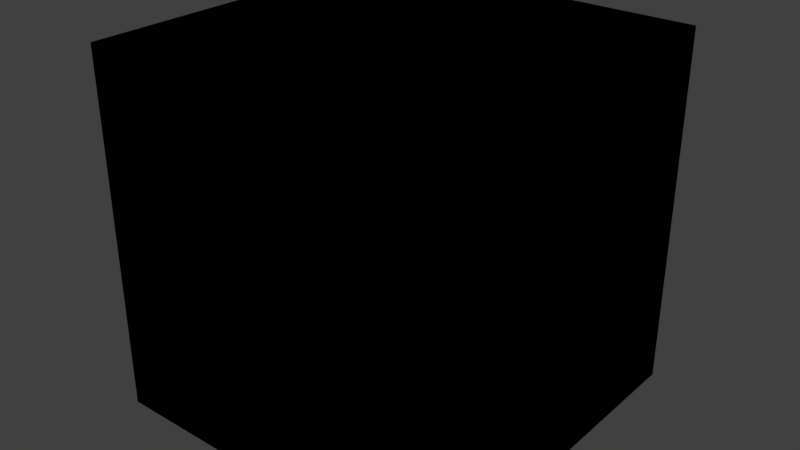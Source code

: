 # Source: norm_met_spec.test.blend  (saved by Blender 2.77.0; exported with 4.5.12 LTS)
import bpy
from mathutils import Matrix  # noqa: F401  (used for matrix-valued properties, if any)

bpy.ops.wm.read_factory_settings(use_empty=True)
scene = bpy.context.scene
scene.name = 'Scene'

# ---- collections
col_collection_1 = bpy.data.collections.new('Collection 1'); scene.collection.children.link(col_collection_1)
col_collection_2 = bpy.data.collections.new('Collection 2'); scene.collection.children.link(col_collection_2)
col_collection_3 = bpy.data.collections.new('Collection 3'); scene.collection.children.link(col_collection_3)
col_collection_4 = bpy.data.collections.new('Collection 4'); scene.collection.children.link(col_collection_4)
col_collection_5 = bpy.data.collections.new('Collection 5'); scene.collection.children.link(col_collection_5)
col_collection_6 = bpy.data.collections.new('Collection 6'); scene.collection.children.link(col_collection_6)
col_collection_7 = bpy.data.collections.new('Collection 7'); scene.collection.children.link(col_collection_7)
col_collection_8 = bpy.data.collections.new('Collection 8'); scene.collection.children.link(col_collection_8)

# ---- materials (node trees are filled in below, after node groups)
mat_material_norm_met_off_a = bpy.data.materials.new('Material_norm_met_off_A')
mat_material_norm_met_off_a.alpha_threshold = 0.0
mat_material_norm_met_off_a.use_transparent_shadow = False
mat_material_norm_met_off_a.roughness = 0.5
mat_material_norm_met_off_a.specular_intensity = 0.25
mat_material_norm_met_off_a.line_color = (0.0, 0.0, 0.0, 1.0)
mat_material_norm_met_off_b = bpy.data.materials.new('Material_norm_met_off_B')
mat_material_norm_met_off_b.alpha_threshold = 0.0
mat_material_norm_met_off_b.use_transparent_shadow = False
mat_material_norm_met_off_b.roughness = 0.5
mat_material_norm_met_off_b.specular_intensity = 0.7
mat_material_norm_met_off_b.line_color = (0.0, 0.0, 0.0, 1.0)
mat_material_norm_met_on_a = bpy.data.materials.new('Material_norm_met_on_A')
mat_material_norm_met_on_a.alpha_threshold = 0.0
mat_material_norm_met_on_a.use_transparent_shadow = False
mat_material_norm_met_on_a.roughness = 0.5
mat_material_norm_met_on_a.specular_intensity = 0.25
mat_material_norm_met_on_a.line_color = (0.0, 0.0, 0.0, 1.0)
mat_material_norm_met_on_b = bpy.data.materials.new('Material_norm_met_on_B')
mat_material_norm_met_on_b.alpha_threshold = 0.0
mat_material_norm_met_on_b.use_transparent_shadow = False
mat_material_norm_met_on_b.roughness = 0.5
mat_material_norm_met_on_b.specular_intensity = 0.7
mat_material_norm_met_on_b.line_color = (0.0, 0.0, 0.0, 1.0)

# ---- material node trees

# ---- world
world_world = bpy.data.worlds.new('World'); scene.world = world_world
world_world.color = (0.05088, 0.05088, 0.05088)
world_world.use_sun_shadow = False
world_world.sun_shadow_jitter_overblur = 0.0
world_world.cycles.sampling_method = 'MANUAL'

# ---- meshes
me_cube_009 = bpy.data.meshes.new('Cube.009')
me_cube_009.from_pydata([(-1.0, -1.0, -1.0), (-1.0, -1.0, 1.0), (-1.0, 1.0, -1.0), (-1.0, 1.0, 1.0), (1.0, -1.0, -1.0), (1.0, -1.0, 1.0), (1.0, 1.0, -1.0), (1.0, 1.0, 1.0)], [], [(1, 3, 2, 0), (3, 7, 6, 2), (7, 5, 4, 6), (5, 1, 0, 4), (0, 2, 6, 4), (5, 7, 3, 1)])
me_cube_009.materials.append(mat_material_norm_met_off_a)
me_cube_009.use_remesh_preserve_volume = False
me_cube_009.use_remesh_preserve_attributes = False
me_cube_009.use_mirror_vertex_groups = False
me_cube_009.update()
me_cube_011 = bpy.data.meshes.new('Cube.011')
me_cube_011.from_pydata([(-1.0, -1.0, -1.0), (-1.0, -1.0, 1.0), (-1.0, 1.0, -1.0), (-1.0, 1.0, 1.0), (1.0, -1.0, -1.0), (1.0, -1.0, 1.0), (1.0, 1.0, -1.0), (1.0, 1.0, 1.0)], [], [(1, 3, 2, 0), (3, 7, 6, 2), (7, 5, 4, 6), (5, 1, 0, 4), (0, 2, 6, 4), (5, 7, 3, 1)])
me_cube_011.materials.append(mat_material_norm_met_off_a)
me_cube_011.use_remesh_preserve_volume = False
me_cube_011.use_remesh_preserve_attributes = False
me_cube_011.use_mirror_vertex_groups = False
me_cube_011.update()
me_cube_000 = bpy.data.meshes.new('Cube.000')
me_cube_000.from_pydata([(-1.0, -1.0, -1.0), (-1.0, -1.0, 1.0), (-1.0, 1.0, -1.0), (-1.0, 1.0, 1.0), (1.0, -1.0, -1.0), (1.0, -1.0, 1.0), (1.0, 1.0, -1.0), (1.0, 1.0, 1.0)], [], [(1, 3, 2, 0), (3, 7, 6, 2), (7, 5, 4, 6), (5, 1, 0, 4), (0, 2, 6, 4), (5, 7, 3, 1)])
me_cube_000.materials.append(mat_material_norm_met_off_b)
me_cube_000.materials.append(None)
me_cube_000.use_remesh_preserve_volume = False
me_cube_000.use_remesh_preserve_attributes = False
me_cube_000.use_mirror_vertex_groups = False
me_cube_000.update()
me_cube_010 = bpy.data.meshes.new('Cube.010')
me_cube_010.from_pydata([(-1.0, -1.0, -1.0), (-1.0, -1.0, 1.0), (-1.0, 1.0, -1.0), (-1.0, 1.0, 1.0), (1.0, -1.0, -1.0), (1.0, -1.0, 1.0), (1.0, 1.0, -1.0), (1.0, 1.0, 1.0)], [], [(1, 3, 2, 0), (3, 7, 6, 2), (7, 5, 4, 6), (5, 1, 0, 4), (0, 2, 6, 4), (5, 7, 3, 1)])
me_cube_010.materials.append(mat_material_norm_met_off_a)
me_cube_010.materials.append(None)
me_cube_010.use_remesh_preserve_volume = False
me_cube_010.use_remesh_preserve_attributes = False
me_cube_010.use_mirror_vertex_groups = False
me_cube_010.update()
me_cube_001 = bpy.data.meshes.new('Cube.001')
me_cube_001.from_pydata([(-1.0, -1.0, -1.0), (-1.0, -1.0, 1.0), (-1.0, 1.0, -1.0), (-1.0, 1.0, 1.0), (1.0, -1.0, -1.0), (1.0, -1.0, 1.0), (1.0, 1.0, -1.0), (1.0, 1.0, 1.0)], [], [(1, 3, 2, 0), (3, 7, 6, 2), (7, 5, 4, 6), (5, 1, 0, 4), (0, 2, 6, 4), (5, 7, 3, 1)])
me_cube_001.materials.append(mat_material_norm_met_off_b)
me_cube_001.materials.append(None)
me_cube_001.use_remesh_preserve_volume = False
me_cube_001.use_remesh_preserve_attributes = False
me_cube_001.use_mirror_vertex_groups = False
me_cube_001.update()
me_cube_012 = bpy.data.meshes.new('Cube.012')
me_cube_012.from_pydata([(-1.0, -1.0, -1.0), (-1.0, -1.0, 1.0), (-1.0, 1.0, -1.0), (-1.0, 1.0, 1.0), (1.0, -1.0, -1.0), (1.0, -1.0, 1.0), (1.0, 1.0, -1.0), (1.0, 1.0, 1.0)], [], [(1, 3, 2, 0), (3, 7, 6, 2), (7, 5, 4, 6), (5, 1, 0, 4), (0, 2, 6, 4), (5, 7, 3, 1)])
me_cube_012.materials.append(mat_material_norm_met_off_a)
me_cube_012.materials.append(None)
me_cube_012.use_remesh_preserve_volume = False
me_cube_012.use_remesh_preserve_attributes = False
me_cube_012.use_mirror_vertex_groups = False
me_cube_012.update()
me_cube_013 = bpy.data.meshes.new('Cube.013')
me_cube_013.from_pydata([(-1.0, -1.0, -1.0), (-1.0, -1.0, 1.0), (-1.0, 1.0, -1.0), (-1.0, 1.0, 1.0), (1.0, -1.0, -1.0), (1.0, -1.0, 1.0), (1.0, 1.0, -1.0), (1.0, 1.0, 1.0)], [], [(1, 3, 2, 0), (3, 7, 6, 2), (7, 5, 4, 6), (5, 1, 0, 4), (0, 2, 6, 4), (5, 7, 3, 1)])
me_cube_013.materials.append(mat_material_norm_met_on_a)
me_cube_013.use_remesh_preserve_volume = False
me_cube_013.use_remesh_preserve_attributes = False
me_cube_013.use_mirror_vertex_groups = False
me_cube_013.update()
me_cube_015 = bpy.data.meshes.new('Cube.015')
me_cube_015.from_pydata([(-1.0, -1.0, -1.0), (-1.0, -1.0, 1.0), (-1.0, 1.0, -1.0), (-1.0, 1.0, 1.0), (1.0, -1.0, -1.0), (1.0, -1.0, 1.0), (1.0, 1.0, -1.0), (1.0, 1.0, 1.0)], [], [(1, 3, 2, 0), (3, 7, 6, 2), (7, 5, 4, 6), (5, 1, 0, 4), (0, 2, 6, 4), (5, 7, 3, 1)])
me_cube_015.materials.append(mat_material_norm_met_on_a)
me_cube_015.use_remesh_preserve_volume = False
me_cube_015.use_remesh_preserve_attributes = False
me_cube_015.use_mirror_vertex_groups = False
me_cube_015.update()
me_cube_003 = bpy.data.meshes.new('Cube.003')
me_cube_003.from_pydata([(-1.0, -1.0, -1.0), (-1.0, -1.0, 1.0), (-1.0, 1.0, -1.0), (-1.0, 1.0, 1.0), (1.0, -1.0, -1.0), (1.0, -1.0, 1.0), (1.0, 1.0, -1.0), (1.0, 1.0, 1.0)], [], [(1, 3, 2, 0), (3, 7, 6, 2), (7, 5, 4, 6), (5, 1, 0, 4), (0, 2, 6, 4), (5, 7, 3, 1)])
me_cube_003.materials.append(mat_material_norm_met_on_b)
me_cube_003.use_remesh_preserve_volume = False
me_cube_003.use_remesh_preserve_attributes = False
me_cube_003.use_mirror_vertex_groups = False
me_cube_003.update()
me_cube = bpy.data.meshes.new('Cube')
me_cube.from_pydata([(-1.0, -1.0, -1.0), (-1.0, -1.0, 1.0), (-1.0, 1.0, -1.0), (-1.0, 1.0, 1.0), (1.0, -1.0, -1.0), (1.0, -1.0, 1.0), (1.0, 1.0, -1.0), (1.0, 1.0, 1.0)], [], [(1, 3, 2, 0), (3, 7, 6, 2), (7, 5, 4, 6), (5, 1, 0, 4), (0, 2, 6, 4), (5, 7, 3, 1)])
me_cube.materials.append(mat_material_norm_met_on_a)
me_cube.use_remesh_preserve_volume = False
me_cube.use_remesh_preserve_attributes = False
me_cube.use_mirror_vertex_groups = False
me_cube.update()
me_cube_004 = bpy.data.meshes.new('Cube.004')
me_cube_004.from_pydata([(-1.0, -1.0, -1.0), (-1.0, -1.0, 1.0), (-1.0, 1.0, -1.0), (-1.0, 1.0, 1.0), (1.0, -1.0, -1.0), (1.0, -1.0, 1.0), (1.0, 1.0, -1.0), (1.0, 1.0, 1.0)], [], [(1, 3, 2, 0), (3, 7, 6, 2), (7, 5, 4, 6), (5, 1, 0, 4), (0, 2, 6, 4), (5, 7, 3, 1)])
me_cube_004.materials.append(mat_material_norm_met_on_b)
me_cube_004.materials.append(None)
me_cube_004.use_remesh_preserve_volume = False
me_cube_004.use_remesh_preserve_attributes = False
me_cube_004.use_mirror_vertex_groups = False
me_cube_004.update()
me_cube_016 = bpy.data.meshes.new('Cube.016')
me_cube_016.from_pydata([(-1.0, -1.0, -1.0), (-1.0, -1.0, 1.0), (-1.0, 1.0, -1.0), (-1.0, 1.0, 1.0), (1.0, -1.0, -1.0), (1.0, -1.0, 1.0), (1.0, 1.0, -1.0), (1.0, 1.0, 1.0)], [], [(1, 3, 2, 0), (3, 7, 6, 2), (7, 5, 4, 6), (5, 1, 0, 4), (0, 2, 6, 4), (5, 7, 3, 1)])
me_cube_016.materials.append(mat_material_norm_met_on_a)
me_cube_016.materials.append(None)
me_cube_016.use_remesh_preserve_volume = False
me_cube_016.use_remesh_preserve_attributes = False
me_cube_016.use_mirror_vertex_groups = False
me_cube_016.update()

# ---- objects
ob_cube_none_1_mat_inst = bpy.data.objects.new('Cube_none_1_mat_inst', me_cube_009)
ob_cube_none_1_mat_scen = bpy.data.objects.new('Cube_none_1_mat_scen', me_cube_011)
ob_cube_none_2_mat_inst = bpy.data.objects.new('Cube_none_2_mat_inst', None)
ob_cube_none_2_mat_inst_b = bpy.data.objects.new('Cube_none_2_mat_inst_B', me_cube_000)
ob_cube_none_2_mat_inst_a = bpy.data.objects.new('Cube_none_2_mat_inst_A', me_cube_010)
ob_cube_none_2_mat_scen = bpy.data.objects.new('Cube_none_2_mat_scen', None)
ob_cube_none_2_mat_scen_b = bpy.data.objects.new('Cube_none_2_mat_scen_B', me_cube_001)
ob_cube_none_2_mat_scen_a = bpy.data.objects.new('Cube_none_2_mat_scen_A', me_cube_012)
ob_cube_norm_1_mat_inst = bpy.data.objects.new('Cube_norm_1_mat_inst', me_cube_013)
ob_cube_norm_1_mat_scen = bpy.data.objects.new('Cube_norm_1_mat_scen', me_cube_015)
ob_cube_norm_2_mat_inst = bpy.data.objects.new('Cube_norm_2_mat_inst', None)
ob_cube_norm_2_mat_inst_b = bpy.data.objects.new('Cube_norm_2_mat_inst_B', me_cube_003)
ob_cube_norm_2_mat_inst_a = bpy.data.objects.new('Cube_norm_2_mat_inst_A', me_cube)
ob_cube_norm_2_mat_scen = bpy.data.objects.new('Cube_norm_2_mat_scen', None)
ob_cube_norm_2_mat_scen_b = bpy.data.objects.new('Cube_norm_2_mat_scen_B', me_cube_004)
ob_cube_norm_2_mat_scen_a = bpy.data.objects.new('Cube_norm_2_mat_scen_A', me_cube_016)

# ---- transforms, parenting, visibility, modifiers, constraints
ob_cube_none_1_mat_inst.location = (0.0, 0.0, 0.0)
ob_cube_none_1_mat_inst.lineart.crease_threshold = 0.0
ob_cube_none_1_mat_scen.location = (0.0, 0.0, 0.0)
ob_cube_none_1_mat_scen.lineart.crease_threshold = 0.0
ob_cube_none_2_mat_inst.location = (0.0, 0.0, 0.0)
ob_cube_none_2_mat_inst.empty_image_offset = (0.0, 0.0)
ob_cube_none_2_mat_inst.lineart.crease_threshold = 0.0
ob_cube_none_2_mat_inst_b.parent = ob_cube_none_2_mat_inst
ob_cube_none_2_mat_inst_b.location = (0.0, 0.0, 0.0)
ob_cube_none_2_mat_inst_b.lineart.crease_threshold = 0.0
ob_cube_none_2_mat_inst_a.parent = ob_cube_none_2_mat_inst
ob_cube_none_2_mat_inst_a.location = (0.0, 0.0, 0.0)
ob_cube_none_2_mat_inst_a.lineart.crease_threshold = 0.0
ob_cube_none_2_mat_scen.location = (0.0, 0.0, 0.0)
ob_cube_none_2_mat_scen.empty_image_offset = (0.0, 0.0)
ob_cube_none_2_mat_scen.lineart.crease_threshold = 0.0
ob_cube_none_2_mat_scen_b.parent = ob_cube_none_2_mat_scen
ob_cube_none_2_mat_scen_b.location = (0.0, 0.0, 0.0)
ob_cube_none_2_mat_scen_b.lineart.crease_threshold = 0.0
ob_cube_none_2_mat_scen_a.parent = ob_cube_none_2_mat_scen
ob_cube_none_2_mat_scen_a.location = (0.0, 0.0, 0.0)
ob_cube_none_2_mat_scen_a.lineart.crease_threshold = 0.0
ob_cube_norm_1_mat_inst.location = (0.0, 0.0, 0.0)
ob_cube_norm_1_mat_inst.lineart.crease_threshold = 0.0
ob_cube_norm_1_mat_scen.location = (0.0, 0.0, 0.0)
ob_cube_norm_1_mat_scen.lineart.crease_threshold = 0.0
ob_cube_norm_2_mat_inst.location = (0.0, 0.0, 0.0)
ob_cube_norm_2_mat_inst.empty_image_offset = (0.0, 0.0)
ob_cube_norm_2_mat_inst.lineart.crease_threshold = 0.0
ob_cube_norm_2_mat_inst_b.parent = ob_cube_norm_2_mat_inst
ob_cube_norm_2_mat_inst_b.location = (0.0, 0.0, 0.0)
ob_cube_norm_2_mat_inst_b.lineart.crease_threshold = 0.0
ob_cube_norm_2_mat_inst_a.parent = ob_cube_norm_2_mat_inst
ob_cube_norm_2_mat_inst_a.location = (0.0, 0.0, 0.0)
ob_cube_norm_2_mat_inst_a.lineart.crease_threshold = 0.0
ob_cube_norm_2_mat_scen.location = (0.0, 0.0, 0.0)
ob_cube_norm_2_mat_scen.empty_image_offset = (0.0, 0.0)
ob_cube_norm_2_mat_scen.lineart.crease_threshold = 0.0
ob_cube_norm_2_mat_scen_b.parent = ob_cube_norm_2_mat_scen
ob_cube_norm_2_mat_scen_b.location = (0.0, 0.0, 0.0)
ob_cube_norm_2_mat_scen_b.lineart.crease_threshold = 0.0
ob_cube_norm_2_mat_scen_a.parent = ob_cube_norm_2_mat_scen
ob_cube_norm_2_mat_scen_a.location = (0.0, 0.0, 0.0)
ob_cube_norm_2_mat_scen_a.lineart.crease_threshold = 0.0

# ---- collection membership
col_collection_1.objects.link(ob_cube_none_1_mat_inst)
col_collection_2.objects.link(ob_cube_none_1_mat_scen)
col_collection_3.objects.link(ob_cube_none_2_mat_inst)
col_collection_3.objects.link(ob_cube_none_2_mat_inst_b)
col_collection_3.objects.link(ob_cube_none_2_mat_inst_a)
col_collection_4.objects.link(ob_cube_none_2_mat_scen)
col_collection_4.objects.link(ob_cube_none_2_mat_scen_b)
col_collection_4.objects.link(ob_cube_none_2_mat_scen_a)
col_collection_5.objects.link(ob_cube_norm_1_mat_inst)
col_collection_6.objects.link(ob_cube_norm_1_mat_scen)
col_collection_7.objects.link(ob_cube_norm_2_mat_inst)
col_collection_7.objects.link(ob_cube_norm_2_mat_inst_b)
col_collection_7.objects.link(ob_cube_norm_2_mat_inst_a)
col_collection_8.objects.link(ob_cube_norm_2_mat_scen)
col_collection_8.objects.link(ob_cube_norm_2_mat_scen_b)
col_collection_8.objects.link(ob_cube_norm_2_mat_scen_a)

# ---- scene / render settings (as saved in the file)
scene.frame_start = 1; scene.frame_end = 250; scene.frame_set(1)
scene.render.engine = 'BLENDER_EEVEE_NEXT'
scene.render.resolution_percentage = 50
scene.render.dither_intensity = 0.0
scene.cycles.use_denoising = False
scene.cycles.samples = 128
scene.cycles.sampling_pattern = 'TABULATED_SOBOL'
scene.cycles.light_sampling_threshold = 0.0
scene.cycles.use_adaptive_sampling = False
scene.cycles.use_light_tree = False
scene.cycles.blur_glossy = 0.0
scene.cycles.sample_clamp_indirect = 0.0
scene.view_settings.view_transform = 'Standard'
bpy.context.view_layer.update()

# ---- added for rendering (the .blend has no active camera and no usable light): camera, sun
cam_auto = bpy.data.cameras.new('AutoCamera')
cam_auto.lens = 50.0
cam_auto.sensor_width = 36.0
cam_auto.clip_end = 1000.0
ob_auto_camera = bpy.data.objects.new('AutoCamera', cam_auto)
scene.collection.objects.link(ob_auto_camera)
ob_auto_camera.location = (3.20507, -3.84609, 2.56406)
ob_auto_camera.rotation_euler = (1.09748, -7.21219e-08, 0.694738)
scene.camera = ob_auto_camera
light_auto_sun = bpy.data.lights.new('AutoSun', 'SUN')
light_auto_sun.energy = 3.0
light_auto_sun.angle = 0.0523599
ob_auto_sun = bpy.data.objects.new('AutoSun', light_auto_sun)
scene.collection.objects.link(ob_auto_sun)
ob_auto_sun.rotation_euler = (0.872665, 0.174533, 0.523599)
bpy.context.view_layer.update()
